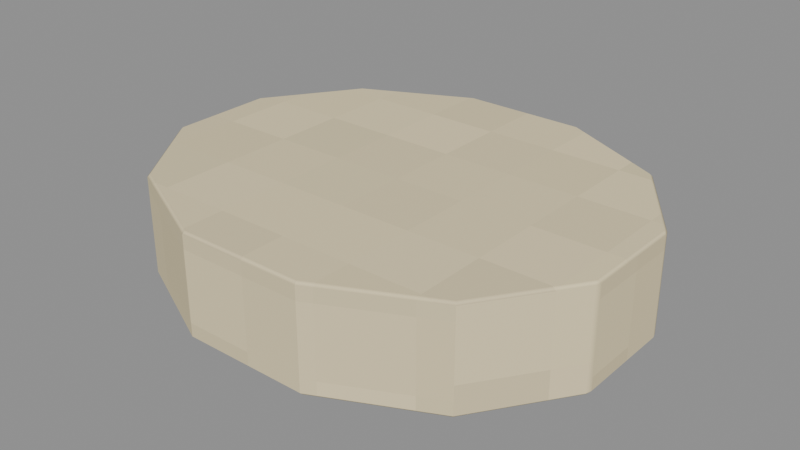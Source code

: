 # Source: Body-band.blend  (saved by Blender 4.3.34; exported with 4.5.12 LTS)
import bpy
from mathutils import Matrix  # noqa: F401  (used for matrix-valued properties, if any)

bpy.ops.wm.read_factory_settings(use_empty=True)
scene = bpy.context.scene
scene.name = 'Isolated part'

# ---- collections
col_part_body_band = bpy.data.collections.new('Part.Body-band'); scene.collection.children.link(col_part_body_band)

# ---- images (referenced by path relative to the original .blend; pixels are not part of the script)
import os
ASSET_DIR = os.environ.get("B2B_ASSET_DIR", "")  # directory of the original .blend (textures are referenced by path, not embedded)
HERE = os.path.dirname(os.path.abspath(__file__))  # packed textures are extracted next to this script under _unpacked/

def load_image(name, relpath, width, height, colorspace="sRGB"):
    """Load a texture the original file referenced (path relative to the .blend, or extracted next to this script)."""
    p = next((c for c in (os.path.join(HERE, relpath), os.path.join(ASSET_DIR, relpath)) if relpath and os.path.exists(c)), "")
    if p:
        img = bpy.data.images.load(p, check_existing=True)
        img.name = name
    else:  # same state as the original file: an image datablock whose file is absent (Cycles renders it pink)
        img = bpy.data.images.new(name, width, height)
        img.source = "FILE"
        img.filepath = "//" + (relpath or name)
    img.colorspace_settings.name = colorspace
    return img
img_minecraft___ivory_paper = load_image('Minecraft • Ivory paper', '_unpacked/Ivory_paper.cc0cce00.png', 32, 32, 'sRGB')

# ---- materials (node trees are filled in below, after node groups)
mat_minecraft___ivory_paper = bpy.data.materials.new('Minecraft / Ivory paper')
mat_minecraft___ivory_paper.diffuse_color = (0.8863, 0.8275, 0.6667, 1.0)

# ---- material node trees
mat_minecraft___ivory_paper.use_nodes = True; mat_minecraft___ivory_paper.node_tree.nodes.clear()
_N = mat_minecraft___ivory_paper.node_tree.nodes; _L = mat_minecraft___ivory_paper.node_tree.links
n0 = _N.new('ShaderNodeBsdfPrincipled'); n0.name = 'Principled BSDF'; n0.location = (10, 300)
n0.inputs[2].default_value = 0.85
n1 = _N.new('ShaderNodeOutputMaterial'); n1.name = 'Material Output'; n1.location = (300, 300)
n2 = _N.new('ShaderNodeTexImage'); n2.name = 'Image Texture'; n2.location = (-580, 280)
n2.image = img_minecraft___ivory_paper
n2.interpolation = 'Closest'
_L.new(n0.outputs[0], n1.inputs[0])
_L.new(n2.outputs[0], n0.inputs[0])
n1.is_active_output = True

# ---- meshes
me_ceramicpump_body_band_001 = bpy.data.meshes.new('CeramicPump.Body-band.001')
me_ceramicpump_body_band_001.from_pydata([(0.1304, 0.02925, 0.0), (0.09546, 0.0799, 0.0), (0.03494, 0.1091, 0.0), (-0.03494, 0.1091, 0.0), (-0.09546, 0.0799, 0.0), (-0.1304, 0.02925, 0.0), (-0.1304, -0.02925, 0.0), (-0.09546, -0.0799, 0.0), (-0.03494, -0.1091, 0.0), (0.03494, -0.1091, 0.0), (0.09546, -0.0799, 0.0), (0.1304, -0.02925, 0.0), (0.1304, 0.02925, 0.057), (0.09546, 0.0799, 0.057), (0.03494, 0.1091, 0.057), (-0.03494, 0.1091, 0.057), (-0.09546, 0.0799, 0.057), (-0.1304, 0.02925, 0.057), (-0.1304, -0.02925, 0.057), (-0.09546, -0.0799, 0.057), (-0.03494, -0.1091, 0.057), (0.03494, -0.1091, 0.057), (0.09546, -0.0799, 0.057), (0.1304, -0.02925, 0.057)], [], [(11, 10, 9, 8, 7, 6, 5, 4, 3, 2, 1, 0), (0, 1, 13, 12), (1, 2, 14, 13), (2, 3, 15, 14), (3, 4, 16, 15), (4, 5, 17, 16), (5, 6, 18, 17), (6, 7, 19, 18), (7, 8, 20, 19), (8, 9, 21, 20), (9, 10, 22, 21), (10, 11, 23, 22), (11, 0, 12, 23), (12, 13, 14, 15, 16, 17, 18, 19, 20, 21, 22, 23)])
_uv = me_ceramicpump_body_band_001.uv_layers.new(name='UV0.Surface')
_uv.uv.foreach_set('vector', [0.6021, 0.9187, 0.5741, 0.8782, 0.5257, 0.8548, 0.4698, 0.8548, 0.4214, 0.8782, 0.3934, 0.9187, 0.3934, 0.9655, 0.4214, 1.006, 0.4698, 1.029, 0.5257, 1.029, 0.5741, 1.006, 0.6021, 0.9655, 0.5801, 0.9655, 0.5801, 1.006, 0.6257, 1.006, 0.6257, 0.9655, 0.5741, 1.024, 0.5257, 1.024, 0.5257, 1.07, 0.5741, 1.07, 0.5257, 1.024, 0.4698, 1.024, 0.4698, 1.07, 0.5257, 1.07, 0.4698, 1.024, 0.4214, 1.024, 0.4214, 1.07, 0.4698, 1.07, 0.5801, 1.006, 0.5801, 0.9655, 0.6257, 0.9655, 0.6257, 1.006, 0.5211, 1.024, 0.4744, 1.024, 0.4744, 1.07, 0.5211, 1.07, 0.5801, 0.9187, 0.5801, 0.8782, 0.6257, 0.8782, 0.6257, 0.9187, 0.4214, 1.024, 0.4698, 1.024, 0.4698, 1.07, 0.4214, 1.07, 0.4698, 1.024, 0.5257, 1.024, 0.5257, 1.07, 0.4698, 1.07, 0.5257, 1.024, 0.5741, 1.024, 0.5741, 1.07, 0.5257, 1.07, 0.5801, 0.8782, 0.5801, 0.9187, 0.6257, 0.9187, 0.6257, 0.8782, 0.4744, 1.024, 0.5211, 1.024, 0.5211, 1.07, 0.4744, 1.07, 0.6021, 0.9655, 0.5741, 1.006, 0.5257, 1.029, 0.4698, 1.029, 0.4214, 1.006, 0.3934, 0.9655, 0.3934, 0.9187, 0.4214, 0.8782, 0.4698, 0.8548, 0.5257, 0.8548, 0.5741, 0.8782, 0.6021, 0.9187])
_uv.active_render = True
_uv = me_ceramicpump_body_band_001.uv_layers.new(name='UV1.Paint')
_uv.uv.foreach_set('vector', [0.5236, 0.2861, 0.4683, 0.2478, 0.4365, 0.1814, 0.4365, 0.1047, 0.4683, 0.03833, 0.5236, 7.587e-09, 0.5873, 1.233e-08, 0.6425, 0.03833, 0.6744, 0.1047, 0.6744, 0.1814, 0.6425, 0.2478, 0.5873, 0.2861, 0.9368, 0.7155, 0.9368, 0.7711, 0.8746, 0.7711, 0.8746, 0.7155, 0.1859, 0.7241, 0.1859, 0.7905, 0.1238, 0.7905, 0.1238, 0.7241, 0.1859, 0.7905, 0.1859, 0.8672, 0.1238, 0.8672, 0.1238, 0.7905, 0.1859, 0.8672, 0.1859, 0.9336, 0.1238, 0.9336, 0.1238, 0.8672, 0.9368, 0.7828, 0.9368, 0.8384, 0.8746, 0.8384, 0.8746, 0.7828, 0.9368, 0.8384, 0.9368, 0.9026, 0.8746, 0.9026, 0.8746, 0.8384, 0.9368, 0.9026, 0.9368, 0.9581, 0.8746, 0.9581, 0.8746, 0.9026, 0.9295, 3.035e-08, 0.9295, 0.06639, 0.8673, 0.06639, 0.8673, 2.56e-08, 0.9295, 0.06639, 0.9295, 0.1431, 0.8673, 0.1431, 0.8673, 0.06639, 0.9295, 0.1431, 0.9295, 0.2095, 0.8673, 0.2095, 0.8673, 0.1431, 0.9368, 0.5957, 0.9368, 0.6513, 0.8746, 0.6513, 0.8746, 0.5957, 0.9368, 0.6513, 0.9368, 0.7155, 0.8746, 0.7155, 0.8746, 0.6513, 0.5873, 0.2979, 0.6425, 0.3362, 0.6744, 0.4026, 0.6744, 0.4793, 0.6425, 0.5457, 0.5873, 0.584, 0.5236, 0.584, 0.4683, 0.5457, 0.4365, 0.4793, 0.4365, 0.4026, 0.4683, 0.3362, 0.5236, 0.2979])
me_ceramicpump_body_band_001.materials.append(mat_minecraft___ivory_paper)
me_ceramicpump_body_band_001.update()

# ---- objects
ob_body_band = bpy.data.objects.new('Body-band', me_ceramicpump_body_band_001)

# ---- transforms, parenting, visibility, modifiers, constraints
ob_body_band.location = (0.0, 0.0, 0.0)
_m = ob_body_band.modifiers.new('Hand-finished edges', 'BEVEL')
_m.width = 0.0017
_m.width_pct = 0.0017
_m.harden_normals = True

# ---- collection membership
col_part_body_band.objects.link(ob_body_band)

# ---- scene / render settings (as saved in the file)
scene.frame_start = 1; scene.frame_end = 250; scene.frame_set(1)
scene.render.engine = 'BLENDER_EEVEE_NEXT'
scene.render.image_settings.exr_codec = 'NONE'
scene.render.simplify_subdivision_render = 0
scene.render.simplify_child_particles_render = 0.0
scene.eevee.use_volume_custom_range = False
scene.eevee.use_fast_gi = False
scene.eevee.use_shadows = False
scene.view_settings.white_balance_temperature = 0.0
scene.view_settings.white_balance_tint = 0.0
scene.view_settings.white_balance_whitepoint = (2.97, 0.5193, -0.0414)
bpy.context.view_layer.update()

# ---- added for rendering (the .blend has no active camera and no usable light): camera, sun + grey world if the file has none
cam_auto = bpy.data.cameras.new('AutoCamera')
cam_auto.lens = 50.0
cam_auto.sensor_width = 36.0
cam_auto.clip_end = 1000.0
ob_auto_camera = bpy.data.objects.new('AutoCamera', cam_auto)
scene.collection.objects.link(ob_auto_camera)
ob_auto_camera.location = (0.319062, -0.382874, 0.28375)
ob_auto_camera.rotation_euler = (1.09748, -7.21219e-08, 0.694738)
scene.camera = ob_auto_camera
light_auto_sun = bpy.data.lights.new('AutoSun', 'SUN')
light_auto_sun.energy = 3.0
light_auto_sun.angle = 0.0523599
ob_auto_sun = bpy.data.objects.new('AutoSun', light_auto_sun)
scene.collection.objects.link(ob_auto_sun)
ob_auto_sun.rotation_euler = (0.872665, 0.174533, 0.523599)
if scene.world is None:
    world_auto = bpy.data.worlds.new('AutoWorld')
    world_auto.color = (0.3, 0.3, 0.3)
    scene.world = world_auto
bpy.context.view_layer.update()
